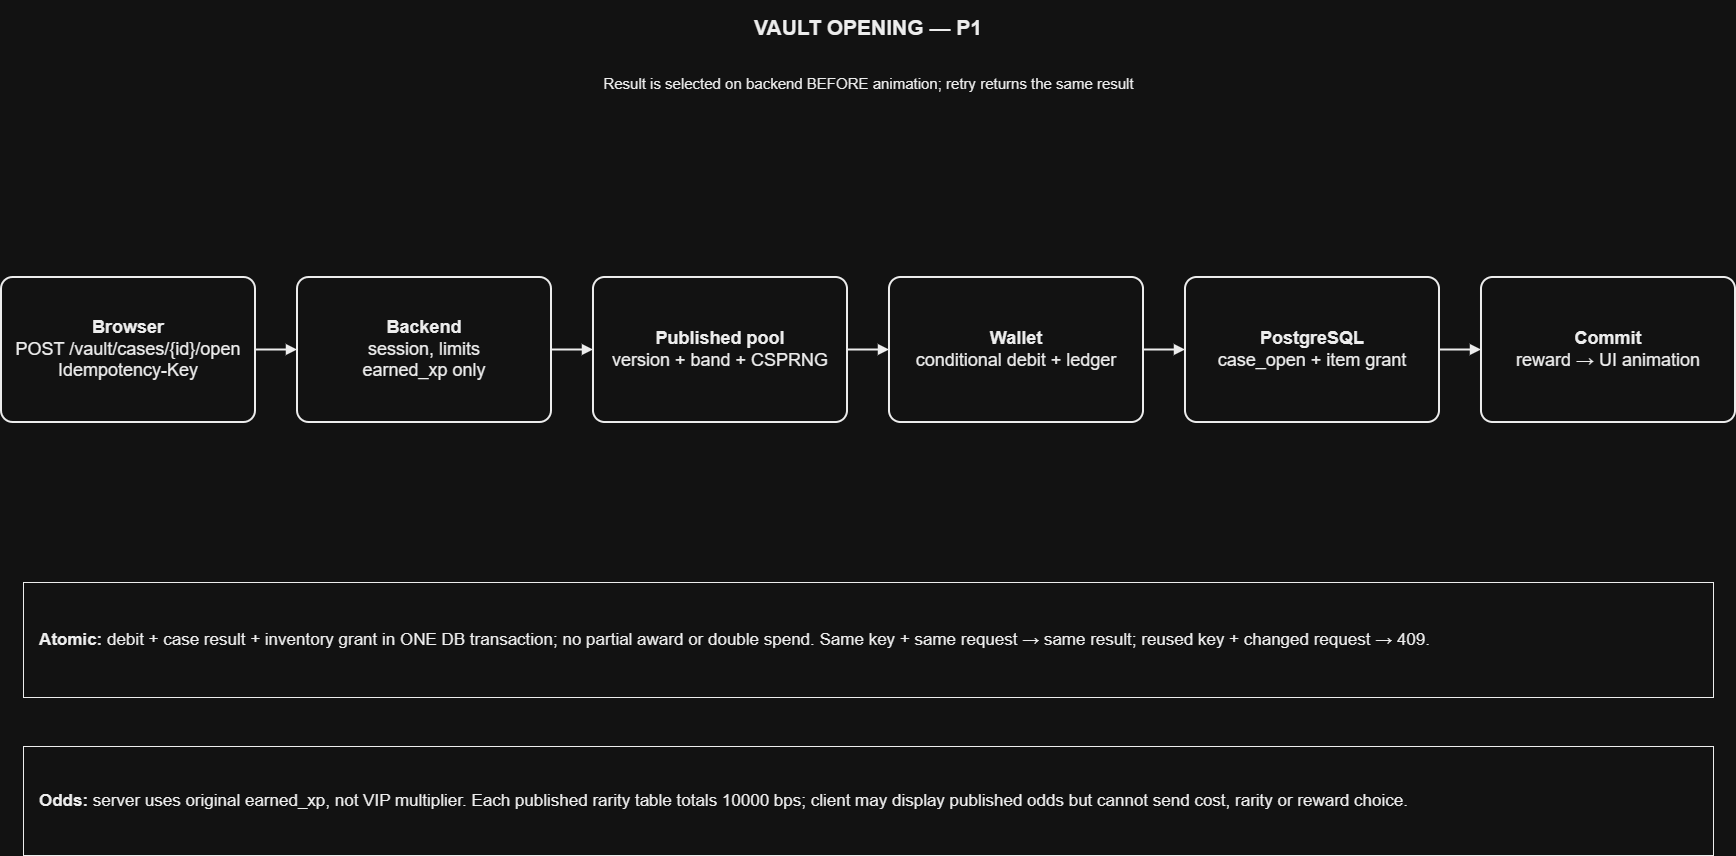

The diagram above was exported from draw.io. Its source (the exported page's mxGraphModel, read from the mxfile embedded in the PNG):
<mxGraphModel dx="1767" dy="3515" grid="1" gridSize="10" guides="1" tooltips="1" connect="1" arrows="1" fold="1" page="1" pageScale="1" pageWidth="1850" pageHeight="1050" math="0" shadow="0">
  <root>
    <mxCell id="0" />
    <mxCell id="1" parent="0" />
    <mxCell id="vault-title-1" parent="1" style="text;html=1;fillColor=none;strokeColor=none;fontColor=#000000;fontFamily=Arial;fontSize=21;align=center;verticalAlign=middle;whiteSpace=wrap;" value="&lt;b&gt;VAULT OPENING — P1&lt;/b&gt;" vertex="1">
      <mxGeometry height="53" width="1550" x="150" y="28" as="geometry" />
    </mxCell>
    <mxCell id="vault-sub-2" parent="1" style="text;html=1;fillColor=none;strokeColor=none;fontColor=#000000;fontFamily=Arial;fontSize=15;align=center;verticalAlign=middle;" value="Result is selected on backend BEFORE animation; retry returns the same result" vertex="1">
      <mxGeometry height="40" width="1370" x="240" y="91" as="geometry" />
    </mxCell>
    <mxCell id="vault-request-3" parent="1" style="rounded=1;arcSize=8;whiteSpace=wrap;html=1;fillColor=#FFFFFF;strokeColor=#000000;strokeWidth=2;fontColor=#000000;fontFamily=Arial;fontSize=18;align=center;verticalAlign=middle;spacing=10;" value="&lt;b&gt;Browser&lt;/b&gt;&lt;br&gt;POST /vault/cases/{id}/open&lt;br&gt;Idempotency-Key" vertex="1">
      <mxGeometry height="145" width="254" x="58" y="305" as="geometry" />
    </mxCell>
    <mxCell id="vault-check-4" parent="1" style="rounded=1;arcSize=8;whiteSpace=wrap;html=1;fillColor=#FFFFFF;strokeColor=#000000;strokeWidth=2;fontColor=#000000;fontFamily=Arial;fontSize=18;align=center;verticalAlign=middle;spacing=10;" value="&lt;b&gt;Backend&lt;/b&gt;&lt;br&gt;session, limits&lt;br&gt;earned_xp only" vertex="1">
      <mxGeometry height="145" width="254" x="354" y="305" as="geometry" />
    </mxCell>
    <mxCell id="vault-odds-5" parent="1" style="rounded=1;arcSize=8;whiteSpace=wrap;html=1;fillColor=#FFFFFF;strokeColor=#000000;strokeWidth=2;fontColor=#000000;fontFamily=Arial;fontSize=18;align=center;verticalAlign=middle;spacing=10;" value="&lt;b&gt;Published pool&lt;/b&gt;&lt;br&gt;version + band + CSPRNG" vertex="1">
      <mxGeometry height="145" width="254" x="650" y="305" as="geometry" />
    </mxCell>
    <mxCell id="vault-debit-6" parent="1" style="rounded=1;arcSize=8;whiteSpace=wrap;html=1;fillColor=#FFFFFF;strokeColor=#000000;strokeWidth=2;fontColor=#000000;fontFamily=Arial;fontSize=18;align=center;verticalAlign=middle;spacing=10;" value="&lt;b&gt;Wallet&lt;/b&gt;&lt;br&gt;conditional debit + ledger" vertex="1">
      <mxGeometry height="145" width="254" x="946" y="305" as="geometry" />
    </mxCell>
    <mxCell id="vault-grant-7" parent="1" style="rounded=1;arcSize=8;whiteSpace=wrap;html=1;fillColor=#FFFFFF;strokeColor=#000000;strokeWidth=2;fontColor=#000000;fontFamily=Arial;fontSize=18;align=center;verticalAlign=middle;spacing=10;" value="&lt;b&gt;PostgreSQL&lt;/b&gt;&lt;br&gt;case_open + item grant" vertex="1">
      <mxGeometry height="145" width="254" x="1242" y="305" as="geometry" />
    </mxCell>
    <mxCell id="vault-response-8" parent="1" style="rounded=1;arcSize=8;whiteSpace=wrap;html=1;fillColor=#FFFFFF;strokeColor=#000000;strokeWidth=2;fontColor=#000000;fontFamily=Arial;fontSize=18;align=center;verticalAlign=middle;spacing=10;" value="&lt;b&gt;Commit&lt;/b&gt;&lt;br&gt;reward → UI animation" vertex="1">
      <mxGeometry height="145" width="254" x="1538" y="305" as="geometry" />
    </mxCell>
    <mxCell id="vault-link-9" edge="1" parent="1" source="vault-request-3" style="edgeStyle=orthogonalEdgeStyle;rounded=0;orthogonalLoop=1;jettySize=auto;html=1;strokeColor=#000000;strokeWidth=2;endArrow=block;endFill=1;" target="vault-check-4" value="">
      <mxGeometry relative="1" as="geometry" />
    </mxCell>
    <mxCell id="vault-link-10" edge="1" parent="1" source="vault-check-4" style="edgeStyle=orthogonalEdgeStyle;rounded=0;orthogonalLoop=1;jettySize=auto;html=1;strokeColor=#000000;strokeWidth=2;endArrow=block;endFill=1;" target="vault-odds-5" value="">
      <mxGeometry relative="1" as="geometry" />
    </mxCell>
    <mxCell id="vault-link-11" edge="1" parent="1" source="vault-odds-5" style="edgeStyle=orthogonalEdgeStyle;rounded=0;orthogonalLoop=1;jettySize=auto;html=1;strokeColor=#000000;strokeWidth=2;endArrow=block;endFill=1;" target="vault-debit-6" value="">
      <mxGeometry relative="1" as="geometry" />
    </mxCell>
    <mxCell id="vault-link-12" edge="1" parent="1" source="vault-debit-6" style="edgeStyle=orthogonalEdgeStyle;rounded=0;orthogonalLoop=1;jettySize=auto;html=1;strokeColor=#000000;strokeWidth=2;endArrow=block;endFill=1;" target="vault-grant-7" value="">
      <mxGeometry relative="1" as="geometry" />
    </mxCell>
    <mxCell id="vault-link-13" edge="1" parent="1" source="vault-grant-7" style="edgeStyle=orthogonalEdgeStyle;rounded=0;orthogonalLoop=1;jettySize=auto;html=1;strokeColor=#000000;strokeWidth=2;endArrow=block;endFill=1;" target="vault-response-8" value="">
      <mxGeometry relative="1" as="geometry" />
    </mxCell>
    <mxCell id="vault-note-14" parent="1" style="rounded=0;whiteSpace=wrap;html=1;fillColor=#FFFFFF;strokeColor=#000000;strokeWidth=1;fontColor=#000000;fontFamily=Arial;fontSize=17;align=left;verticalAlign=middle;spacing=16;" value="&lt;b&gt;Atomic:&lt;/b&gt; debit + case result + inventory grant in ONE DB transaction; no partial award or double spend. Same key + same request → same result; reused key + changed request → 409." vertex="1">
      <mxGeometry height="115" width="1690" x="80" y="610" as="geometry" />
    </mxCell>
    <mxCell id="vault-note-15" parent="1" style="rounded=0;whiteSpace=wrap;html=1;fillColor=#FFFFFF;strokeColor=#000000;strokeWidth=1;fontColor=#000000;fontFamily=Arial;fontSize=17;align=left;verticalAlign=middle;spacing=16;" value="&lt;b&gt;Odds:&lt;/b&gt; server uses original earned_xp, not VIP multiplier. Each published rarity table totals 10000 bps; client may display published odds but cannot send cost, rarity or reward choice." vertex="1">
      <mxGeometry height="109" width="1690" x="80" y="774" as="geometry" />
    </mxCell>
  </root>
</mxGraphModel>